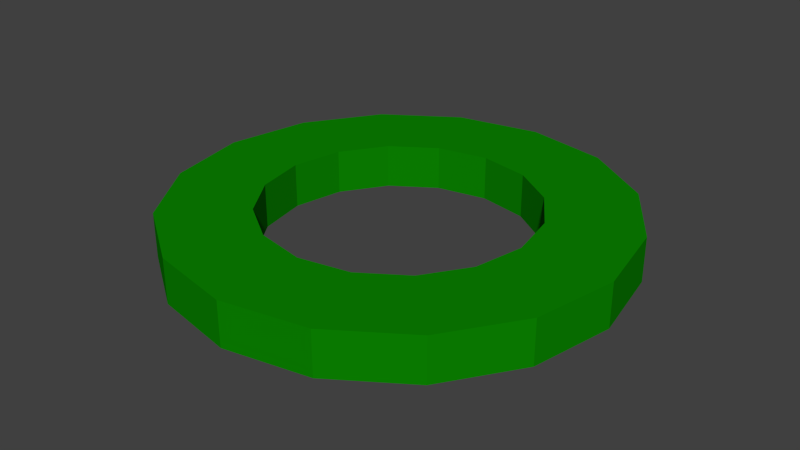 # Source: shape.blend  (saved by Blender 2.76.0; exported with 4.5.12 LTS)
import bpy
from mathutils import Matrix  # noqa: F401  (used for matrix-valued properties, if any)

bpy.ops.wm.read_factory_settings(use_empty=True)
scene = bpy.context.scene
scene.name = 'Scene'

# ---- collections
col_collection_1 = bpy.data.collections.new('Collection 1'); scene.collection.children.link(col_collection_1)

# ---- materials (node trees are filled in below, after node groups)
mat_reso_shapes_alphadisc_p1_mat1 = bpy.data.materials.new('reso_shapes_alphadisc_p1_mat1')
mat_reso_shapes_alphadisc_p1_mat1.alpha_threshold = 0.0
mat_reso_shapes_alphadisc_p1_mat1.use_transparent_shadow = False
mat_reso_shapes_alphadisc_p1_mat1.diffuse_color = (0.003604, 0.2396, 0.0, 1.0)
mat_reso_shapes_alphadisc_p1_mat1.roughness = 0.5
mat_reso_shapes_alphadisc_p1_mat1.specular_intensity = 0.0
mat_reso_shapes_alphadisc_p1_mat1.line_color = (0.0, 0.0, 0.0, 1.0)

# ---- material node trees

# ---- world
world_world = bpy.data.worlds.new('World'); scene.world = world_world
world_world.color = (0.05088, 0.05088, 0.05088)
world_world.use_sun_shadow = False
world_world.sun_shadow_jitter_overblur = 0.0
world_world.cycles.sampling_method = 'MANUAL'
world_world.cycles.sample_map_resolution = 256

# ---- meshes
me_cylinder = bpy.data.meshes.new('Cylinder')
me_cylinder.from_pydata([(0.0, 1.0, -0.1), (0.0, 1.0, 0.1), (0.3827, 0.9239, 0.1), (0.3827, 0.9239, -0.1), (0.9239, 0.3827, -0.1), (1.0, -4.371e-08, -0.1), (0.9239, -0.3827, -0.1), (0.7071, -0.7071, -0.1), (0.3827, -0.9239, -0.1), (1.51e-07, -1.0, -0.1), (-0.3827, -0.9239, -0.1), (-0.7071, -0.7071, -0.1), (-0.9239, -0.3827, -0.1), (-1.0, 1.192e-08, -0.1), (-0.6, -1.786e-09, -0.1), (-0.5543, -0.2296, -0.1), (-0.4243, -0.4243, -0.1), (-0.2296, -0.5543, -0.1), (1.405e-07, -0.6, -0.1), (0.2296, -0.5543, -0.1), (0.4243, -0.4243, -0.1), (0.5543, -0.2296, -0.1), (0.6, -3.517e-08, -0.1), (0.7071, 0.7071, -0.1), (0.5543, 0.2296, -0.1), (0.4243, 0.4243, -0.1), (0.2296, 0.5543, -0.1), (4.992e-08, 0.6, -0.1), (-0.2296, 0.5543, -0.1), (-0.4243, 0.4243, -0.1), (-0.5543, 0.2296, -0.1), (-0.9239, 0.3827, -0.1), (-0.7071, 0.7071, -0.1), (-0.3827, 0.9239, -0.1), (-0.3827, 0.9239, 0.1), (-0.7071, 0.7071, 0.1), (-0.9239, 0.3827, 0.1), (-1.0, 1.192e-08, 0.1), (-0.9239, -0.3827, 0.1), (-0.7071, -0.7071, 0.1), (-0.3827, -0.9239, 0.1), (1.51e-07, -1.0, 0.1), (1.405e-07, -0.6, 0.1), (-0.2296, -0.5543, 0.1), (-0.4243, -0.4243, 0.1), (-0.5543, -0.2296, 0.1), (-0.6, -1.786e-09, 0.1), (-0.5543, 0.2296, 0.1), (-0.4243, 0.4243, 0.1), (-0.2296, 0.5543, 0.1), (4.992e-08, 0.6, 0.1), (0.2296, 0.5543, 0.1), (0.4243, 0.4243, 0.1), (0.5543, 0.2296, 0.1), (0.6, -3.517e-08, 0.1), (0.5543, -0.2296, 0.1), (0.4243, -0.4243, 0.1), (0.2296, -0.5543, 0.1), (0.3827, -0.9239, 0.1), (0.7071, -0.7071, 0.1), (0.9239, -0.3827, 0.1), (1.0, -4.371e-08, 0.1), (0.9239, 0.3827, 0.1), (0.7071, 0.7071, 0.1)], [], [(0, 1, 2, 3), (4, 5, 6, 7, 8, 9, 10, 11, 12, 13, 14, 15, 16, 17, 18, 19, 20, 21, 22), (0, 3, 23, 4, 22, 24, 25, 26, 27, 28, 29, 30, 14, 13, 31, 32, 33), (33, 34, 1, 0), (1, 34, 35, 36, 37, 38, 39, 40, 41, 42, 43, 44, 45, 46, 47, 48, 49, 50), (1, 50, 51, 52, 53, 54, 55, 56, 57, 42, 41, 58, 59, 60, 61, 62, 63, 2), (3, 2, 63, 23), (23, 63, 62, 4), (4, 62, 61, 5), (5, 61, 60, 6), (6, 60, 59, 7), (7, 59, 58, 8), (8, 58, 41, 9), (9, 41, 40, 10), (10, 40, 39, 11), (11, 39, 38, 12), (12, 38, 37, 13), (13, 37, 36, 31), (31, 36, 35, 32), (32, 35, 34, 33), (27, 26, 51, 50), (28, 27, 50, 49), (26, 25, 52, 51), (29, 28, 49, 48), (25, 24, 53, 52), (30, 29, 48, 47), (24, 22, 54, 53), (14, 30, 47, 46), (22, 21, 55, 54), (15, 14, 46, 45), (21, 20, 56, 55), (16, 15, 45, 44), (20, 19, 57, 56), (17, 16, 44, 43), (19, 18, 42, 57), (18, 17, 43, 42)])
_uv = me_cylinder.uv_layers.new(name='UVMap')
_uv.uv.foreach_set('vector', [0.0, 0.0, 1.0, 0.0, 1.0, 1.0, 0.0, 1.0, 0.5, 1.0, 0.6623, 0.9729, 0.8071, 0.8946, 0.9186, 0.7735, 0.9847, 0.6227, 0.9983, 0.4587, 0.9579, 0.2992, 0.8679, 0.1614, 0.738, 0.06026, 0.5823, 0.006819, 0.4177, 0.006819, 0.262, 0.06026, 0.1321, 0.1614, 0.04211, 0.2992, 0.001708, 0.4587, 0.0153, 0.6227, 0.08142, 0.7735, 0.1929, 0.8946, 0.3377, 0.9729, 0.5, 1.0, 0.6806, 0.9662, 0.8368, 0.8695, 0.9476, 0.7229, 0.9979, 0.5461, 0.9809, 0.3632, 0.899, 0.1987, 0.7632, 0.07489, 0.5919, 0.008513, 0.4081, 0.008513, 0.2368, 0.07489, 0.101, 0.1987, 0.01909, 0.3632, 0.002133, 0.5461, 0.05242, 0.7229, 0.1632, 0.8695, 0.3194, 0.9662, 0.0, 0.0, 1.0, 0.0, 1.0, 1.0, 0.0, 1.0, 0.5, 1.0, 0.671, 0.9698, 0.8214, 0.883, 0.933, 0.75, 0.9924, 0.5868, 0.9924, 0.4132, 0.933, 0.25, 0.8214, 0.117, 0.671, 0.03015, 0.5, 0.0, 0.329, 0.03015, 0.1786, 0.117, 0.06699, 0.25, 0.007596, 0.4132, 0.007596, 0.5868, 0.06699, 0.75, 0.1786, 0.883, 0.329, 0.9698, 0.5, 1.0, 0.671, 0.9698, 0.8214, 0.883, 0.933, 0.75, 0.9924, 0.5868, 0.9924, 0.4132, 0.933, 0.25, 0.8214, 0.117, 0.671, 0.03015, 0.5, 0.0, 0.329, 0.03015, 0.1786, 0.117, 0.06699, 0.25, 0.007596, 0.4132, 0.007596, 0.5868, 0.06699, 0.75, 0.1786, 0.883, 0.329, 0.9698, 0.0, 0.0, 1.0, 0.0, 1.0, 1.0, 0.0, 1.0, 0.0, 0.0, 1.0, 0.0, 1.0, 1.0, 0.0, 1.0, 0.0, 0.0, 1.0, 0.0, 1.0, 1.0, 0.0, 1.0, 0.0, 0.0, 1.0, 0.0, 1.0, 1.0, 0.0, 1.0, 0.0, 0.0, 1.0, 0.0, 1.0, 1.0, 0.0, 1.0, 0.0, 0.0, 1.0, 0.0, 1.0, 1.0, 0.0, 1.0, 0.0, 0.0, 1.0, 0.0, 1.0, 1.0, 0.0, 1.0, 0.0, 0.0, 1.0, 0.0, 1.0, 1.0, 0.0, 1.0, 0.0, 0.0, 1.0, 0.0, 1.0, 1.0, 0.0, 1.0, 0.0, 0.0, 1.0, 0.0, 1.0, 1.0, 0.0, 1.0, 0.0, 0.0, 1.0, 0.0, 1.0, 1.0, 0.0, 1.0, 0.0, 0.0, 1.0, 0.0, 1.0, 1.0, 0.0, 1.0, 0.0, 0.0, 1.0, 0.0, 1.0, 1.0, 0.0, 1.0, 0.0, 0.0, 1.0, 0.0, 1.0, 1.0, 0.0, 1.0, 0.0, 0.0, 1.0, 0.0, 1.0, 1.0, 0.0, 1.0, 0.0, 0.0, 1.0, 0.0, 1.0, 1.0, 0.0, 1.0, 0.0, 0.0, 1.0, 0.0, 1.0, 1.0, 0.0, 1.0, 0.0, 0.0, 1.0, 0.0, 1.0, 1.0, 0.0, 1.0, 0.0, 0.0, 1.0, 0.0, 1.0, 1.0, 0.0, 1.0, 0.0, 0.0, 1.0, 0.0, 1.0, 1.0, 0.0, 1.0, 0.0, 0.0, 1.0, 0.0, 1.0, 1.0, 0.0, 1.0, 0.0, 0.0, 1.0, 0.0, 1.0, 1.0, 0.0, 1.0, 0.0, 0.0, 1.0, 0.0, 1.0, 1.0, 0.0, 1.0, 0.0, 0.0, 1.0, 0.0, 1.0, 1.0, 0.0, 1.0, 0.0, 0.0, 1.0, 0.0, 1.0, 1.0, 0.0, 1.0, 0.0, 0.0, 1.0, 0.0, 1.0, 1.0, 0.0, 1.0, 0.0, 0.0, 1.0, 0.0, 1.0, 1.0, 0.0, 1.0, 0.0, 0.0, 1.0, 0.0, 1.0, 1.0, 0.0, 1.0, 0.0, 0.0, 1.0, 0.0, 1.0, 1.0, 0.0, 1.0, 0.0, 0.0, 1.0, 0.0, 1.0, 1.0, 0.0, 1.0])
me_cylinder.materials.append(mat_reso_shapes_alphadisc_p1_mat1)
me_cylinder.use_remesh_preserve_volume = False
me_cylinder.use_remesh_preserve_attributes = False
me_cylinder.use_mirror_vertex_groups = False
me_cylinder.update()

# ---- objects
ob_cylinder = bpy.data.objects.new('Cylinder', me_cylinder)

# ---- transforms, parenting, visibility, modifiers, constraints
ob_cylinder.location = (0.0, 0.0, 1.0)
ob_cylinder.lineart.crease_threshold = 0.0

# ---- collection membership
col_collection_1.objects.link(ob_cylinder)

# ---- scene / render settings (as saved in the file)
scene.frame_start = 0; scene.frame_end = 60; scene.frame_set(1)
scene.render.engine = 'BLENDER_EEVEE_NEXT'
scene.render.image_settings.color_mode = 'RGB'
scene.render.image_settings.compression = 90
scene.render.resolution_percentage = 50
scene.render.dither_intensity = 0.0
scene.render.bake_margin = 2
scene.render.bake_bias = 0.0
scene.cycles.use_denoising = False
scene.cycles.samples = 10
scene.cycles.sampling_pattern = 'TABULATED_SOBOL'
scene.cycles.light_sampling_threshold = 0.0
scene.cycles.use_adaptive_sampling = False
scene.cycles.use_light_tree = False
scene.cycles.blur_glossy = 0.0
scene.cycles.volume_bounces = 1
scene.cycles.pixel_filter_type = 'GAUSSIAN'
scene.cycles.sample_clamp_indirect = 0.0
scene.view_settings.view_transform = 'Standard'
bpy.context.view_layer.update()

# ---- added for rendering (the .blend has no active camera and no usable light): camera, sun
cam_auto = bpy.data.cameras.new('AutoCamera')
cam_auto.lens = 50.0
cam_auto.sensor_width = 36.0
cam_auto.clip_end = 1000.0
ob_auto_camera = bpy.data.objects.new('AutoCamera', cam_auto)
scene.collection.objects.link(ob_auto_camera)
ob_auto_camera.location = (2.62346, -3.14816, 3.09877)
ob_auto_camera.rotation_euler = (1.09748, -7.21219e-08, 0.694738)
scene.camera = ob_auto_camera
light_auto_sun = bpy.data.lights.new('AutoSun', 'SUN')
light_auto_sun.energy = 3.0
light_auto_sun.angle = 0.0523599
ob_auto_sun = bpy.data.objects.new('AutoSun', light_auto_sun)
scene.collection.objects.link(ob_auto_sun)
ob_auto_sun.rotation_euler = (0.872665, 0.174533, 0.523599)
bpy.context.view_layer.update()
